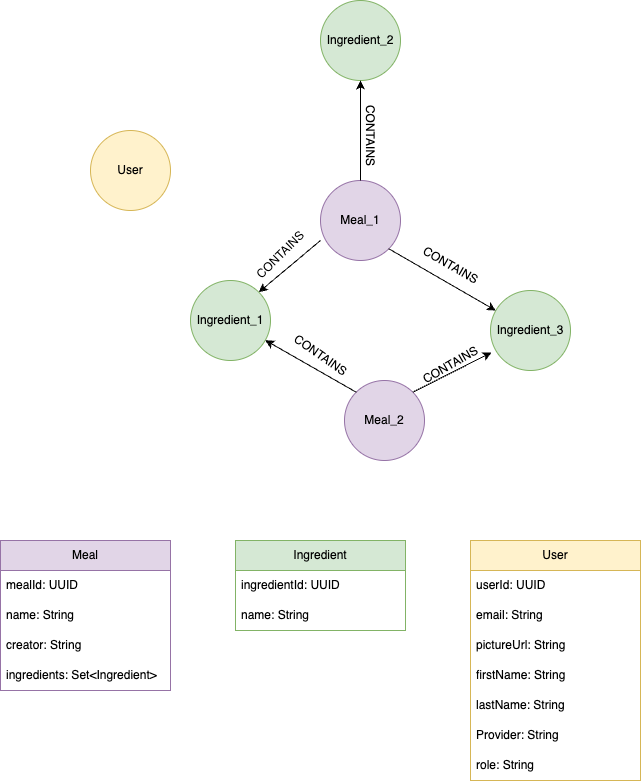

The diagram above was exported from draw.io. Its source (the exported page's mxGraphModel, read from the mxfile embedded in the PNG):
<mxGraphModel dx="1434" dy="719" grid="1" gridSize="10" guides="1" tooltips="1" connect="1" arrows="1" fold="1" page="1" pageScale="1" pageWidth="827" pageHeight="1169" math="0" shadow="0">
  <root>
    <mxCell id="0" />
    <mxCell id="1" parent="0" />
    <mxCell id="Ti7S-HK_2CLxbnS0YnSA-1" value="User" style="ellipse;whiteSpace=wrap;html=1;aspect=fixed;fillColor=#fff2cc;strokeColor=#d6b656;" vertex="1" parent="1">
      <mxGeometry x="120" y="200" width="80" height="80" as="geometry" />
    </mxCell>
    <mxCell id="Ti7S-HK_2CLxbnS0YnSA-2" value="Meal_1" style="ellipse;whiteSpace=wrap;html=1;aspect=fixed;fillColor=#e1d5e7;strokeColor=#9673a6;" vertex="1" parent="1">
      <mxGeometry x="350" y="250" width="80" height="80" as="geometry" />
    </mxCell>
    <mxCell id="Ti7S-HK_2CLxbnS0YnSA-3" value="Ingredient_1" style="ellipse;whiteSpace=wrap;html=1;aspect=fixed;fillColor=#d5e8d4;strokeColor=#82b366;" vertex="1" parent="1">
      <mxGeometry x="220" y="350" width="80" height="80" as="geometry" />
    </mxCell>
    <mxCell id="Ti7S-HK_2CLxbnS0YnSA-4" value="Ingredient_2" style="ellipse;whiteSpace=wrap;html=1;aspect=fixed;fillColor=#d5e8d4;strokeColor=#82b366;" vertex="1" parent="1">
      <mxGeometry x="350" y="70" width="80" height="80" as="geometry" />
    </mxCell>
    <mxCell id="Ti7S-HK_2CLxbnS0YnSA-5" value="Ingredient_3" style="ellipse;whiteSpace=wrap;html=1;aspect=fixed;fillColor=#d5e8d4;strokeColor=#82b366;" vertex="1" parent="1">
      <mxGeometry x="520" y="360" width="80" height="80" as="geometry" />
    </mxCell>
    <mxCell id="Ti7S-HK_2CLxbnS0YnSA-6" value="Meal_2" style="ellipse;whiteSpace=wrap;html=1;aspect=fixed;fillColor=#e1d5e7;strokeColor=#9673a6;" vertex="1" parent="1">
      <mxGeometry x="374" y="450" width="80" height="80" as="geometry" />
    </mxCell>
    <mxCell id="Ti7S-HK_2CLxbnS0YnSA-7" value="" style="endArrow=classic;html=1;rounded=0;exitX=1;exitY=0;exitDx=0;exitDy=0;entryX=0.013;entryY=0.775;entryDx=0;entryDy=0;entryPerimeter=0;" edge="1" parent="1" source="Ti7S-HK_2CLxbnS0YnSA-6" target="Ti7S-HK_2CLxbnS0YnSA-5">
      <mxGeometry width="50" height="50" relative="1" as="geometry">
        <mxPoint x="390" y="400" as="sourcePoint" />
        <mxPoint x="440" y="350" as="targetPoint" />
      </mxGeometry>
    </mxCell>
    <mxCell id="Ti7S-HK_2CLxbnS0YnSA-8" value="CONTAINS" style="text;html=1;align=center;verticalAlign=middle;resizable=0;points=[];autosize=1;strokeColor=none;fillColor=none;rotation=-30;" vertex="1" parent="1">
      <mxGeometry x="440" y="420" width="80" height="30" as="geometry" />
    </mxCell>
    <mxCell id="Ti7S-HK_2CLxbnS0YnSA-9" value="" style="endArrow=classic;html=1;rounded=0;exitX=0;exitY=0;exitDx=0;exitDy=0;" edge="1" parent="1" source="Ti7S-HK_2CLxbnS0YnSA-6" target="Ti7S-HK_2CLxbnS0YnSA-3">
      <mxGeometry width="50" height="50" relative="1" as="geometry">
        <mxPoint x="390" y="400" as="sourcePoint" />
        <mxPoint x="440" y="350" as="targetPoint" />
      </mxGeometry>
    </mxCell>
    <mxCell id="Ti7S-HK_2CLxbnS0YnSA-13" value="CONTAINS" style="text;html=1;align=center;verticalAlign=middle;resizable=0;points=[];autosize=1;strokeColor=none;fillColor=none;rotation=35;" vertex="1" parent="1">
      <mxGeometry x="310" y="410" width="80" height="30" as="geometry" />
    </mxCell>
    <mxCell id="Ti7S-HK_2CLxbnS0YnSA-14" value="" style="endArrow=classic;html=1;rounded=0;exitX=0;exitY=0.75;exitDx=0;exitDy=0;exitPerimeter=0;entryX=1;entryY=0;entryDx=0;entryDy=0;" edge="1" parent="1" source="Ti7S-HK_2CLxbnS0YnSA-2" target="Ti7S-HK_2CLxbnS0YnSA-3">
      <mxGeometry width="50" height="50" relative="1" as="geometry">
        <mxPoint x="390" y="400" as="sourcePoint" />
        <mxPoint x="440" y="350" as="targetPoint" />
      </mxGeometry>
    </mxCell>
    <mxCell id="Ti7S-HK_2CLxbnS0YnSA-15" value="" style="endArrow=classic;html=1;rounded=0;exitX=0.5;exitY=0;exitDx=0;exitDy=0;entryX=0.5;entryY=1;entryDx=0;entryDy=0;" edge="1" parent="1" source="Ti7S-HK_2CLxbnS0YnSA-2" target="Ti7S-HK_2CLxbnS0YnSA-4">
      <mxGeometry width="50" height="50" relative="1" as="geometry">
        <mxPoint x="390" y="400" as="sourcePoint" />
        <mxPoint x="440" y="350" as="targetPoint" />
      </mxGeometry>
    </mxCell>
    <mxCell id="Ti7S-HK_2CLxbnS0YnSA-16" value="CONTAINS" style="text;html=1;align=center;verticalAlign=middle;resizable=0;points=[];autosize=1;strokeColor=none;fillColor=none;rotation=-45;" vertex="1" parent="1">
      <mxGeometry x="270" y="310" width="80" height="30" as="geometry" />
    </mxCell>
    <mxCell id="Ti7S-HK_2CLxbnS0YnSA-17" value="CONTAINS" style="text;html=1;align=center;verticalAlign=middle;resizable=0;points=[];autosize=1;strokeColor=none;fillColor=none;rotation=90;" vertex="1" parent="1">
      <mxGeometry x="360" y="190" width="80" height="30" as="geometry" />
    </mxCell>
    <mxCell id="Ti7S-HK_2CLxbnS0YnSA-18" value="CONTAINS" style="text;html=1;align=center;verticalAlign=middle;resizable=0;points=[];autosize=1;strokeColor=none;fillColor=none;rotation=30;" vertex="1" parent="1">
      <mxGeometry x="440" y="320" width="80" height="30" as="geometry" />
    </mxCell>
    <mxCell id="Ti7S-HK_2CLxbnS0YnSA-19" value="" style="endArrow=classic;html=1;rounded=0;exitX=1;exitY=1;exitDx=0;exitDy=0;" edge="1" parent="1" source="Ti7S-HK_2CLxbnS0YnSA-2" target="Ti7S-HK_2CLxbnS0YnSA-5">
      <mxGeometry width="50" height="50" relative="1" as="geometry">
        <mxPoint x="390" y="400" as="sourcePoint" />
        <mxPoint x="440" y="350" as="targetPoint" />
      </mxGeometry>
    </mxCell>
    <mxCell id="Ti7S-HK_2CLxbnS0YnSA-22" value="Meal" style="swimlane;fontStyle=0;childLayout=stackLayout;horizontal=1;startSize=30;horizontalStack=0;resizeParent=1;resizeParentMax=0;resizeLast=0;collapsible=1;marginBottom=0;whiteSpace=wrap;html=1;fillColor=#e1d5e7;strokeColor=#9673a6;" vertex="1" parent="1">
      <mxGeometry x="30" y="610" width="170" height="150" as="geometry" />
    </mxCell>
    <mxCell id="Ti7S-HK_2CLxbnS0YnSA-23" value="mealId: UUID" style="text;strokeColor=none;fillColor=none;align=left;verticalAlign=middle;spacingLeft=4;spacingRight=4;overflow=hidden;points=[[0,0.5],[1,0.5]];portConstraint=eastwest;rotatable=0;whiteSpace=wrap;html=1;" vertex="1" parent="Ti7S-HK_2CLxbnS0YnSA-22">
      <mxGeometry y="30" width="170" height="30" as="geometry" />
    </mxCell>
    <mxCell id="Ti7S-HK_2CLxbnS0YnSA-24" value="name: String" style="text;strokeColor=none;fillColor=none;align=left;verticalAlign=middle;spacingLeft=4;spacingRight=4;overflow=hidden;points=[[0,0.5],[1,0.5]];portConstraint=eastwest;rotatable=0;whiteSpace=wrap;html=1;" vertex="1" parent="Ti7S-HK_2CLxbnS0YnSA-22">
      <mxGeometry y="60" width="170" height="30" as="geometry" />
    </mxCell>
    <mxCell id="Ti7S-HK_2CLxbnS0YnSA-25" value="creator: String" style="text;strokeColor=none;fillColor=none;align=left;verticalAlign=middle;spacingLeft=4;spacingRight=4;overflow=hidden;points=[[0,0.5],[1,0.5]];portConstraint=eastwest;rotatable=0;whiteSpace=wrap;html=1;" vertex="1" parent="Ti7S-HK_2CLxbnS0YnSA-22">
      <mxGeometry y="90" width="170" height="30" as="geometry" />
    </mxCell>
    <mxCell id="Ti7S-HK_2CLxbnS0YnSA-26" value="ingredients: Set&amp;lt;Ingredient&amp;gt;" style="text;strokeColor=none;fillColor=none;align=left;verticalAlign=middle;spacingLeft=4;spacingRight=4;overflow=hidden;points=[[0,0.5],[1,0.5]];portConstraint=eastwest;rotatable=0;whiteSpace=wrap;html=1;" vertex="1" parent="Ti7S-HK_2CLxbnS0YnSA-22">
      <mxGeometry y="120" width="170" height="30" as="geometry" />
    </mxCell>
    <mxCell id="Ti7S-HK_2CLxbnS0YnSA-27" value="Ingredient" style="swimlane;fontStyle=0;childLayout=stackLayout;horizontal=1;startSize=30;horizontalStack=0;resizeParent=1;resizeParentMax=0;resizeLast=0;collapsible=1;marginBottom=0;whiteSpace=wrap;html=1;fillColor=#d5e8d4;strokeColor=#82b366;" vertex="1" parent="1">
      <mxGeometry x="265" y="610" width="170" height="90" as="geometry" />
    </mxCell>
    <mxCell id="Ti7S-HK_2CLxbnS0YnSA-28" value="ingredientId: UUID" style="text;strokeColor=none;fillColor=none;align=left;verticalAlign=middle;spacingLeft=4;spacingRight=4;overflow=hidden;points=[[0,0.5],[1,0.5]];portConstraint=eastwest;rotatable=0;whiteSpace=wrap;html=1;" vertex="1" parent="Ti7S-HK_2CLxbnS0YnSA-27">
      <mxGeometry y="30" width="170" height="30" as="geometry" />
    </mxCell>
    <mxCell id="Ti7S-HK_2CLxbnS0YnSA-29" value="name: String" style="text;strokeColor=none;fillColor=none;align=left;verticalAlign=middle;spacingLeft=4;spacingRight=4;overflow=hidden;points=[[0,0.5],[1,0.5]];portConstraint=eastwest;rotatable=0;whiteSpace=wrap;html=1;" vertex="1" parent="Ti7S-HK_2CLxbnS0YnSA-27">
      <mxGeometry y="60" width="170" height="30" as="geometry" />
    </mxCell>
    <mxCell id="Ti7S-HK_2CLxbnS0YnSA-34" value="User" style="swimlane;fontStyle=0;childLayout=stackLayout;horizontal=1;startSize=30;horizontalStack=0;resizeParent=1;resizeParentMax=0;resizeLast=0;collapsible=1;marginBottom=0;whiteSpace=wrap;html=1;fillColor=#fff2cc;strokeColor=#d6b656;" vertex="1" parent="1">
      <mxGeometry x="500" y="610" width="170" height="240" as="geometry" />
    </mxCell>
    <mxCell id="Ti7S-HK_2CLxbnS0YnSA-35" value="userId: UUID" style="text;strokeColor=none;fillColor=none;align=left;verticalAlign=middle;spacingLeft=4;spacingRight=4;overflow=hidden;points=[[0,0.5],[1,0.5]];portConstraint=eastwest;rotatable=0;whiteSpace=wrap;html=1;" vertex="1" parent="Ti7S-HK_2CLxbnS0YnSA-34">
      <mxGeometry y="30" width="170" height="30" as="geometry" />
    </mxCell>
    <mxCell id="Ti7S-HK_2CLxbnS0YnSA-36" value="email: String" style="text;strokeColor=none;fillColor=none;align=left;verticalAlign=middle;spacingLeft=4;spacingRight=4;overflow=hidden;points=[[0,0.5],[1,0.5]];portConstraint=eastwest;rotatable=0;whiteSpace=wrap;html=1;" vertex="1" parent="Ti7S-HK_2CLxbnS0YnSA-34">
      <mxGeometry y="60" width="170" height="30" as="geometry" />
    </mxCell>
    <mxCell id="Ti7S-HK_2CLxbnS0YnSA-37" value="pictureUrl: String" style="text;strokeColor=none;fillColor=none;align=left;verticalAlign=middle;spacingLeft=4;spacingRight=4;overflow=hidden;points=[[0,0.5],[1,0.5]];portConstraint=eastwest;rotatable=0;whiteSpace=wrap;html=1;" vertex="1" parent="Ti7S-HK_2CLxbnS0YnSA-34">
      <mxGeometry y="90" width="170" height="30" as="geometry" />
    </mxCell>
    <mxCell id="Ti7S-HK_2CLxbnS0YnSA-38" value="firstName: String" style="text;strokeColor=none;fillColor=none;align=left;verticalAlign=middle;spacingLeft=4;spacingRight=4;overflow=hidden;points=[[0,0.5],[1,0.5]];portConstraint=eastwest;rotatable=0;whiteSpace=wrap;html=1;" vertex="1" parent="Ti7S-HK_2CLxbnS0YnSA-34">
      <mxGeometry y="120" width="170" height="30" as="geometry" />
    </mxCell>
    <mxCell id="Ti7S-HK_2CLxbnS0YnSA-39" value="lastName: String" style="text;strokeColor=none;fillColor=none;align=left;verticalAlign=middle;spacingLeft=4;spacingRight=4;overflow=hidden;points=[[0,0.5],[1,0.5]];portConstraint=eastwest;rotatable=0;whiteSpace=wrap;html=1;" vertex="1" parent="Ti7S-HK_2CLxbnS0YnSA-34">
      <mxGeometry y="150" width="170" height="30" as="geometry" />
    </mxCell>
    <mxCell id="Ti7S-HK_2CLxbnS0YnSA-40" value="Provider: String" style="text;strokeColor=none;fillColor=none;align=left;verticalAlign=middle;spacingLeft=4;spacingRight=4;overflow=hidden;points=[[0,0.5],[1,0.5]];portConstraint=eastwest;rotatable=0;whiteSpace=wrap;html=1;" vertex="1" parent="Ti7S-HK_2CLxbnS0YnSA-34">
      <mxGeometry y="180" width="170" height="30" as="geometry" />
    </mxCell>
    <mxCell id="Ti7S-HK_2CLxbnS0YnSA-41" value="role: String" style="text;strokeColor=none;fillColor=none;align=left;verticalAlign=middle;spacingLeft=4;spacingRight=4;overflow=hidden;points=[[0,0.5],[1,0.5]];portConstraint=eastwest;rotatable=0;whiteSpace=wrap;html=1;" vertex="1" parent="Ti7S-HK_2CLxbnS0YnSA-34">
      <mxGeometry y="210" width="170" height="30" as="geometry" />
    </mxCell>
  </root>
</mxGraphModel>